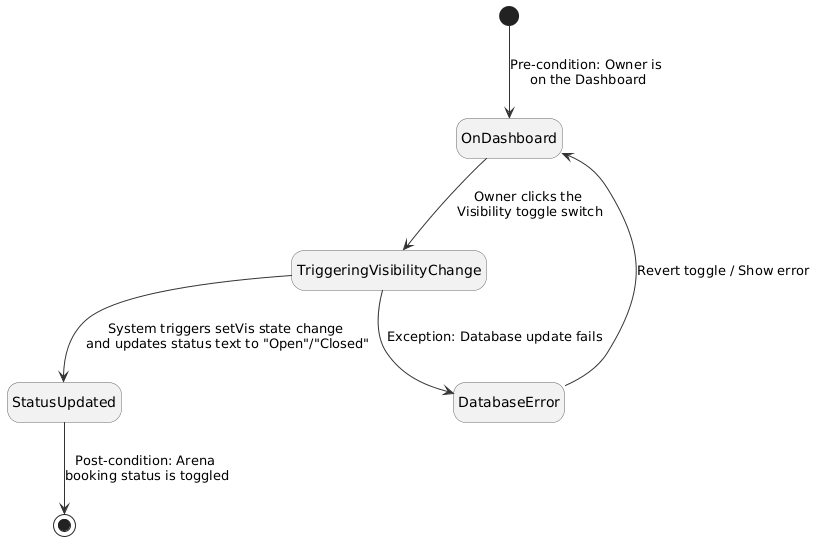

The diagram above was rendered by PlantUML. Its source (embedded in the PNG):
@startuml
skinparam state {
    BackgroundColor #F2F2F2
    BorderColor #666666
    ArrowColor #333333
    FontName Arial
}
skinparam shadowing false
hide empty description

[*] --> OnDashboard : Pre-condition: Owner is \non the Dashboard

state OnDashboard
state TriggeringVisibilityChange
state StatusUpdated
state DatabaseError

OnDashboard --> TriggeringVisibilityChange : Owner clicks the \nVisibility toggle switch

TriggeringVisibilityChange --> StatusUpdated : System triggers setVis state change \nand updates status text to "Open"/"Closed"
TriggeringVisibilityChange --> DatabaseError : Exception: Database update fails

StatusUpdated --> [*] : Post-condition: Arena \nbooking status is toggled
DatabaseError --> OnDashboard : Revert toggle / Show error
@enduml